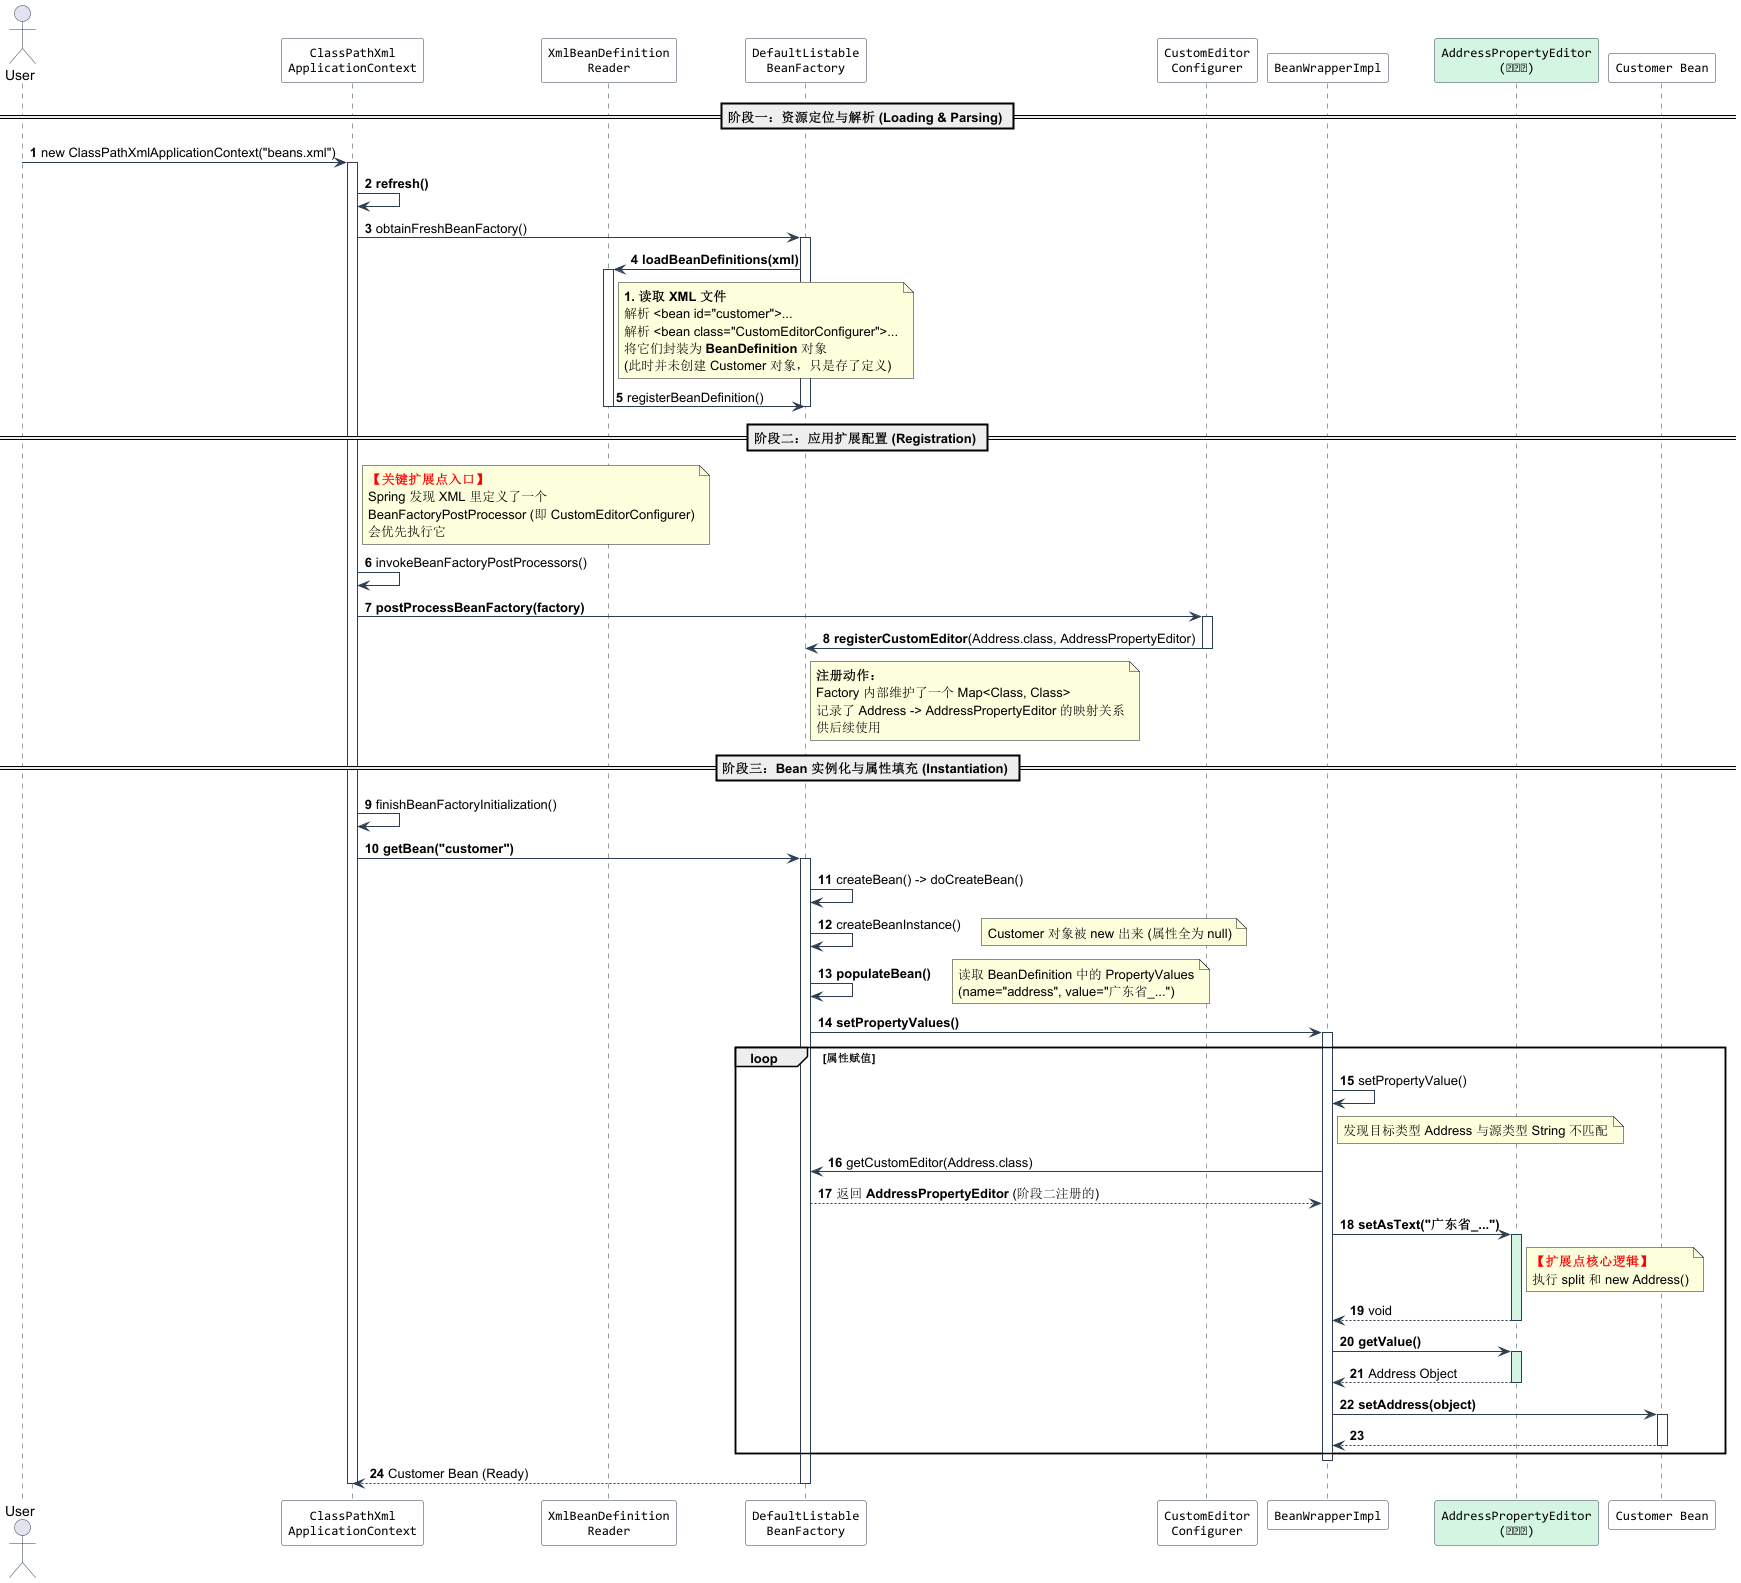

The diagram above was rendered by PlantUML. Its source (embedded in the PNG):
@startuml
skinparam sequence {
    ArrowColor #2C3E50
    ActorBorderColor #2C3E50
    LifeLineBorderColor #2C3E50
    LifeLineBackgroundColor #FFFFFF

    ParticipantBorderColor #2C3E50
    ParticipantBackgroundColor #FFFFFF
    ParticipantFontName "Consolas"
    ParticipantFontSize 13

    NoteBackgroundColor #FEF9E7
    NoteBorderColor #F1C40F
}

actor User
participant Context as "ClassPathXml\nApplicationContext"
participant Reader as "XmlBeanDefinition\nReader"
participant Factory as "DefaultListable\nBeanFactory"
participant Configurer as "CustomEditor\nConfigurer"
participant BW as "BeanWrapperImpl"
participant Editor as "AddressPropertyEditor\n(自定义)" #D5F5E3
participant Pojo as "Customer Bean"

autonumber

== 阶段一：资源定位与解析 (Loading & Parsing) ==

User -> Context: new ClassPathXmlApplicationContext("beans.xml")
activate Context
Context -> Context: <b>refresh()</b>

Context -> Factory: obtainFreshBeanFactory()
activate Factory
Factory -> Reader: <b>loadBeanDefinitions(xml)</b>
activate Reader

note right of Reader
  <b>1. 读取 XML 文件</b>
  解析 <bean id="customer">...
  解析 <bean class="CustomEditorConfigurer">...
  将它们封装为 <b>BeanDefinition</b> 对象
  (此时并未创建 Customer 对象，只是存了定义)
end note

Reader -> Factory: registerBeanDefinition()
deactivate Reader
deactivate Factory

== 阶段二：应用扩展配置 (Registration) ==
note right of Context
  <b><color:Red>【关键扩展点入口】</color></b>
  Spring 发现 XML 里定义了一个
  BeanFactoryPostProcessor (即 CustomEditorConfigurer)
  会优先执行它
end note

Context -> Context: invokeBeanFactoryPostProcessors()

Context -> Configurer: <b>postProcessBeanFactory(factory)</b>
activate Configurer

Configurer -> Factory: <b>registerCustomEditor</b>(Address.class, AddressPropertyEditor)
note right of Factory
  <b>注册动作：</b>
  Factory 内部维护了一个 Map<Class, Class>
  记录了 Address -> AddressPropertyEditor 的映射关系
  供后续使用
end note

deactivate Configurer

== 阶段三：Bean 实例化与属性填充 (Instantiation) ==

Context -> Context: finishBeanFactoryInitialization()
Context -> Factory: <b>getBean("customer")</b>
activate Factory

Factory -> Factory: createBean() -> doCreateBean()

' 1. 实例化
Factory -> Factory: createBeanInstance()
note right: Customer 对象被 new 出来 (属性全为 null)

' 2. 填充属性
Factory -> Factory: <b>populateBean()</b>
note right: 读取 BeanDefinition 中的 PropertyValues\n(name="address", value="广东省_...")

Factory -> BW: <b>setPropertyValues()</b>
activate BW

loop 属性赋值
    BW -> BW: setPropertyValue()
    note right of BW: 发现目标类型 Address 与源类型 String 不匹配

    BW -> Factory: getCustomEditor(Address.class)
    Factory --> BW: 返回 <b>AddressPropertyEditor</b> (阶段二注册的)

    BW -> Editor: <b>setAsText("广东省_...")</b>
    activate Editor #D5F5E3
    note right of Editor: <b><color:Red>【扩展点核心逻辑】</color></b>\n执行 split 和 new Address()
    Editor --> BW: void
    deactivate Editor

    BW -> Editor: <b>getValue()</b>
    activate Editor #D5F5E3
    return Address Object

    BW -> Pojo: <b>setAddress(object)</b>
    activate Pojo
    return
end

deactivate BW
return Customer Bean (Ready)

deactivate Context

@enduml